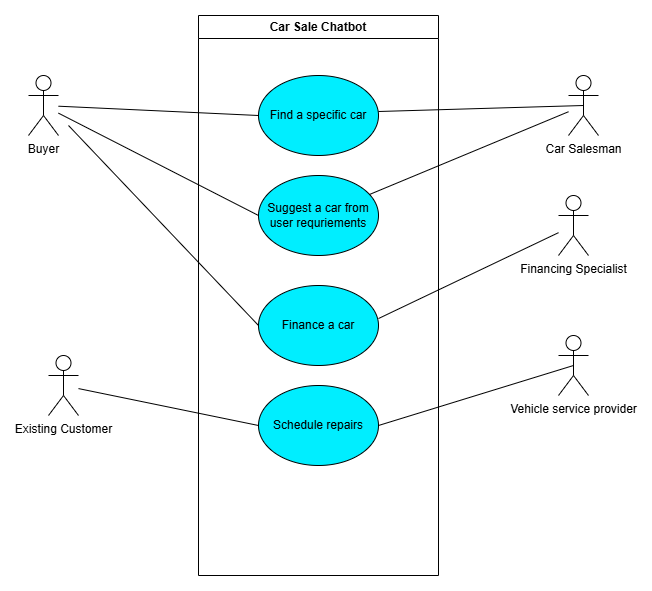

The diagram above was exported from draw.io. Its source (the exported page's mxGraphModel, read from the mxfile embedded in the PNG):
<mxGraphModel dx="1612" dy="735" grid="1" gridSize="10" guides="1" tooltips="1" connect="1" arrows="1" fold="1" page="1" pageScale="1" pageWidth="850" pageHeight="1100" math="0" shadow="0">
  <root>
    <mxCell id="0" />
    <mxCell id="1" parent="0" />
    <mxCell id="bOrARi5jIsd-tndY6O4l-1" value="Car Sale Chatbot" style="swimlane;whiteSpace=wrap;html=1;" vertex="1" parent="1">
      <mxGeometry x="280" y="80" width="240" height="560" as="geometry" />
    </mxCell>
    <mxCell id="bOrARi5jIsd-tndY6O4l-4" value="Find a specific car" style="ellipse;whiteSpace=wrap;html=1;fillColor=#00EEFF;" vertex="1" parent="bOrARi5jIsd-tndY6O4l-1">
      <mxGeometry x="60" y="60" width="120" height="80" as="geometry" />
    </mxCell>
    <mxCell id="bOrARi5jIsd-tndY6O4l-3" value="Suggest a car from user requriements" style="ellipse;whiteSpace=wrap;html=1;fillColor=#00EEFF;" vertex="1" parent="bOrARi5jIsd-tndY6O4l-1">
      <mxGeometry x="60" y="160" width="120" height="80" as="geometry" />
    </mxCell>
    <mxCell id="bOrARi5jIsd-tndY6O4l-2" value="Finance a car" style="ellipse;whiteSpace=wrap;html=1;fillColor=#00EEFF;" vertex="1" parent="bOrARi5jIsd-tndY6O4l-1">
      <mxGeometry x="60" y="270" width="120" height="80" as="geometry" />
    </mxCell>
    <mxCell id="bOrARi5jIsd-tndY6O4l-5" value="Schedule repairs" style="ellipse;whiteSpace=wrap;html=1;fillColor=#00EEFF;" vertex="1" parent="bOrARi5jIsd-tndY6O4l-1">
      <mxGeometry x="60" y="370" width="120" height="80" as="geometry" />
    </mxCell>
    <mxCell id="bOrARi5jIsd-tndY6O4l-6" value="Buyer" style="shape=umlActor;verticalLabelPosition=bottom;verticalAlign=top;html=1;outlineConnect=0;" vertex="1" parent="1">
      <mxGeometry x="110" y="140" width="30" height="60" as="geometry" />
    </mxCell>
    <mxCell id="bOrARi5jIsd-tndY6O4l-10" value="Car Salesman" style="shape=umlActor;verticalLabelPosition=bottom;verticalAlign=top;html=1;outlineConnect=0;" vertex="1" parent="1">
      <mxGeometry x="650" y="140" width="30" height="60" as="geometry" />
    </mxCell>
    <mxCell id="bOrARi5jIsd-tndY6O4l-13" value="Financing Specialist" style="shape=umlActor;verticalLabelPosition=bottom;verticalAlign=top;html=1;outlineConnect=0;" vertex="1" parent="1">
      <mxGeometry x="640" y="260" width="30" height="60" as="geometry" />
    </mxCell>
    <mxCell id="bOrARi5jIsd-tndY6O4l-14" value="Vehicle service provider" style="shape=umlActor;verticalLabelPosition=bottom;verticalAlign=top;html=1;outlineConnect=0;" vertex="1" parent="1">
      <mxGeometry x="640" y="400" width="30" height="60" as="geometry" />
    </mxCell>
    <mxCell id="bOrARi5jIsd-tndY6O4l-18" value="" style="endArrow=none;html=1;rounded=0;exitX=0;exitY=0.5;exitDx=0;exitDy=0;" edge="1" parent="1" source="bOrARi5jIsd-tndY6O4l-4" target="bOrARi5jIsd-tndY6O4l-6">
      <mxGeometry width="50" height="50" relative="1" as="geometry">
        <mxPoint x="400" y="380" as="sourcePoint" />
        <mxPoint x="450" y="330" as="targetPoint" />
      </mxGeometry>
    </mxCell>
    <mxCell id="bOrARi5jIsd-tndY6O4l-19" value="Existing Customer" style="shape=umlActor;verticalLabelPosition=bottom;verticalAlign=top;html=1;outlineConnect=0;" vertex="1" parent="1">
      <mxGeometry x="130" y="420" width="30" height="60" as="geometry" />
    </mxCell>
    <mxCell id="bOrARi5jIsd-tndY6O4l-20" value="" style="endArrow=none;html=1;rounded=0;exitX=0;exitY=0.5;exitDx=0;exitDy=0;" edge="1" parent="1" source="bOrARi5jIsd-tndY6O4l-3" target="bOrARi5jIsd-tndY6O4l-6">
      <mxGeometry width="50" height="50" relative="1" as="geometry">
        <mxPoint x="400" y="380" as="sourcePoint" />
        <mxPoint x="450" y="330" as="targetPoint" />
      </mxGeometry>
    </mxCell>
    <mxCell id="bOrARi5jIsd-tndY6O4l-21" value="" style="endArrow=none;html=1;rounded=0;entryX=0;entryY=0.5;entryDx=0;entryDy=0;" edge="1" parent="1" source="bOrARi5jIsd-tndY6O4l-19" target="bOrARi5jIsd-tndY6O4l-5">
      <mxGeometry width="50" height="50" relative="1" as="geometry">
        <mxPoint x="400" y="380" as="sourcePoint" />
        <mxPoint x="450" y="330" as="targetPoint" />
      </mxGeometry>
    </mxCell>
    <mxCell id="bOrARi5jIsd-tndY6O4l-22" value="" style="endArrow=none;html=1;rounded=0;exitX=0;exitY=0.5;exitDx=0;exitDy=0;" edge="1" parent="1" source="bOrARi5jIsd-tndY6O4l-2">
      <mxGeometry width="50" height="50" relative="1" as="geometry">
        <mxPoint x="350" y="290" as="sourcePoint" />
        <mxPoint x="150" y="190" as="targetPoint" />
      </mxGeometry>
    </mxCell>
    <mxCell id="bOrARi5jIsd-tndY6O4l-24" value="" style="endArrow=none;html=1;rounded=0;exitX=1;exitY=0.413;exitDx=0;exitDy=0;exitPerimeter=0;" edge="1" parent="1" source="bOrARi5jIsd-tndY6O4l-2" target="bOrARi5jIsd-tndY6O4l-13">
      <mxGeometry width="50" height="50" relative="1" as="geometry">
        <mxPoint x="550" y="360" as="sourcePoint" />
        <mxPoint x="600" y="310" as="targetPoint" />
      </mxGeometry>
    </mxCell>
    <mxCell id="bOrARi5jIsd-tndY6O4l-25" value="" style="endArrow=none;html=1;rounded=0;" edge="1" parent="1" source="bOrARi5jIsd-tndY6O4l-3" target="bOrARi5jIsd-tndY6O4l-10">
      <mxGeometry width="50" height="50" relative="1" as="geometry">
        <mxPoint x="470" y="260" as="sourcePoint" />
        <mxPoint x="650" y="174" as="targetPoint" />
      </mxGeometry>
    </mxCell>
    <mxCell id="bOrARi5jIsd-tndY6O4l-26" value="" style="endArrow=none;html=1;rounded=0;exitX=1;exitY=0.413;exitDx=0;exitDy=0;exitPerimeter=0;entryX=0.5;entryY=0.5;entryDx=0;entryDy=0;entryPerimeter=0;" edge="1" parent="1" target="bOrARi5jIsd-tndY6O4l-10">
      <mxGeometry width="50" height="50" relative="1" as="geometry">
        <mxPoint x="460" y="176" as="sourcePoint" />
        <mxPoint x="640" y="90" as="targetPoint" />
      </mxGeometry>
    </mxCell>
    <mxCell id="bOrARi5jIsd-tndY6O4l-27" value="" style="endArrow=none;html=1;rounded=0;entryX=0.5;entryY=0.5;entryDx=0;entryDy=0;entryPerimeter=0;exitX=1;exitY=0.5;exitDx=0;exitDy=0;" edge="1" parent="1" source="bOrARi5jIsd-tndY6O4l-5" target="bOrARi5jIsd-tndY6O4l-14">
      <mxGeometry width="50" height="50" relative="1" as="geometry">
        <mxPoint x="400" y="380" as="sourcePoint" />
        <mxPoint x="450" y="330" as="targetPoint" />
      </mxGeometry>
    </mxCell>
  </root>
</mxGraphModel>